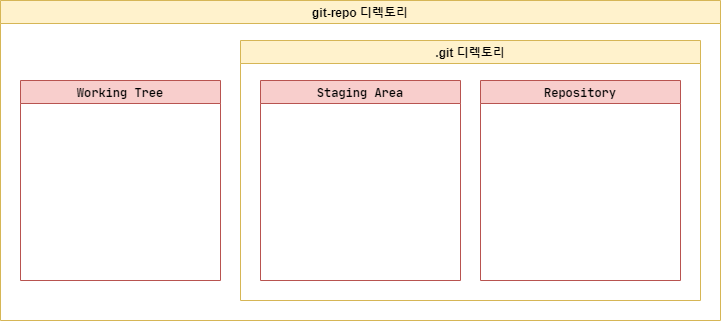

The diagram above was exported from draw.io. Its source (the exported page's mxGraphModel, read from the mxfile embedded in the PNG):
<mxGraphModel dx="1102" dy="1025" grid="1" gridSize="10" guides="1" tooltips="1" connect="1" arrows="1" fold="1" page="1" pageScale="1" pageWidth="827" pageHeight="1169" math="0" shadow="0">
  <root>
    <mxCell id="0" />
    <mxCell id="1" parent="0" />
    <mxCell id="Q2m1JyQs2G9OvZSjE7ER-10" value="git-repo 디렉토리" style="swimlane;fillColor=#fff2cc;strokeColor=#d6b656;" vertex="1" parent="1">
      <mxGeometry x="40" y="40" width="720" height="320" as="geometry">
        <mxRectangle x="40" y="40" width="130" height="23" as="alternateBounds" />
      </mxGeometry>
    </mxCell>
    <mxCell id="Q2m1JyQs2G9OvZSjE7ER-2" value="Working Tree" style="swimlane;fontFamily=JetbrainsMono Nerd Font Mono;fillColor=#f8cecc;strokeColor=#b85450;" vertex="1" parent="Q2m1JyQs2G9OvZSjE7ER-10">
      <mxGeometry x="20" y="80" width="200" height="200" as="geometry" />
    </mxCell>
    <mxCell id="Q2m1JyQs2G9OvZSjE7ER-11" value=".git 디렉토리" style="swimlane;fillColor=#fff2cc;strokeColor=#d6b656;" vertex="1" parent="Q2m1JyQs2G9OvZSjE7ER-10">
      <mxGeometry x="240" y="40" width="460" height="260" as="geometry" />
    </mxCell>
    <mxCell id="Q2m1JyQs2G9OvZSjE7ER-3" value="Staging Area" style="swimlane;fontFamily=JetbrainsMono Nerd Font Mono;fillColor=#f8cecc;strokeColor=#b85450;" vertex="1" parent="Q2m1JyQs2G9OvZSjE7ER-11">
      <mxGeometry x="20" y="40" width="200" height="200" as="geometry" />
    </mxCell>
    <mxCell id="Q2m1JyQs2G9OvZSjE7ER-5" value="Repository" style="swimlane;fontFamily=JetbrainsMono Nerd Font Mono;fillColor=#f8cecc;strokeColor=#b85450;" vertex="1" parent="Q2m1JyQs2G9OvZSjE7ER-11">
      <mxGeometry x="240" y="40" width="200" height="200" as="geometry" />
    </mxCell>
  </root>
</mxGraphModel>